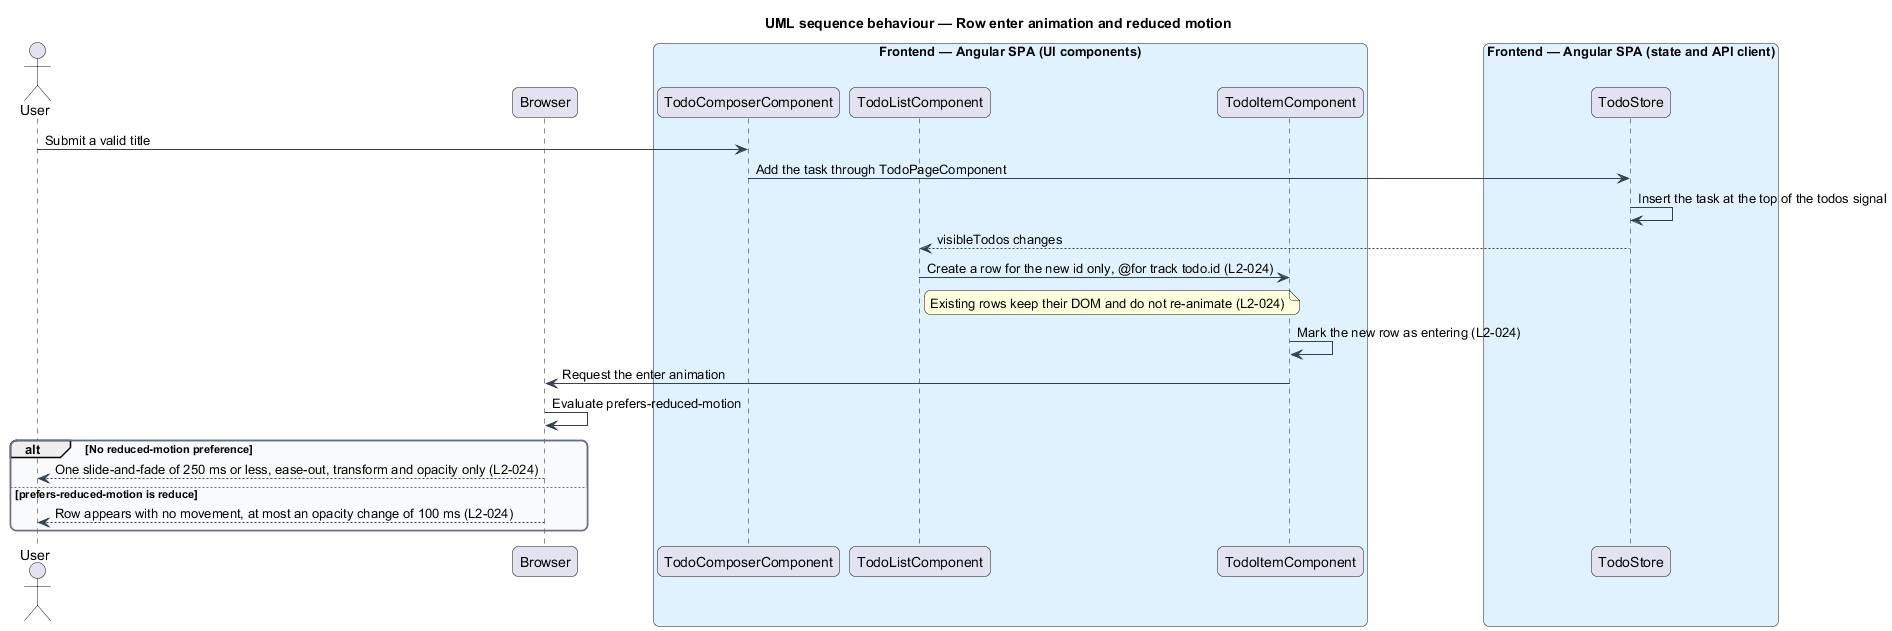

The diagram above was rendered by PlantUML. Its source (embedded in the PNG):
@startuml
title UML sequence behaviour — Row enter animation and reduced motion
skinparam backgroundColor #FFFFFF
skinparam shadowing false
skinparam roundcorner 12
skinparam defaultFontName Arial
skinparam ArrowColor #344054
skinparam rectangle {
  BorderColor #344054
  FontColor #101828
}
skinparam package {
  BorderColor #667085
  FontColor #101828
  BackgroundColor #F9FAFB
}
actor "User" as user
participant "Browser" as browser
box "Frontend — Angular SPA (UI components)" #E0F2FE
  participant "TodoComposerComponent" as composer
  participant "TodoListComponent" as list
  participant "TodoItemComponent" as item
end box
box "Frontend — Angular SPA (state and API client)" #E0F2FE
  participant "TodoStore" as store
end box
user -> composer : Submit a valid title
composer -> store : Add the task through TodoPageComponent
store -> store : Insert the task at the top of the todos signal
store --> list : visibleTodos changes
list -> item : Create a row for the new id only, @for track todo.id (L2-024)
note right of list
  Existing rows keep their DOM and do not re-animate (L2-024)
end note
item -> item : Mark the new row as entering (L2-024)
item -> browser : Request the enter animation
browser -> browser : Evaluate prefers-reduced-motion
alt No reduced-motion preference
  browser --> user : One slide-and-fade of 250 ms or less, ease-out, transform and opacity only (L2-024)
else prefers-reduced-motion is reduce
  browser --> user : Row appears with no movement, at most an opacity change of 100 ms (L2-024)
end
@enduml